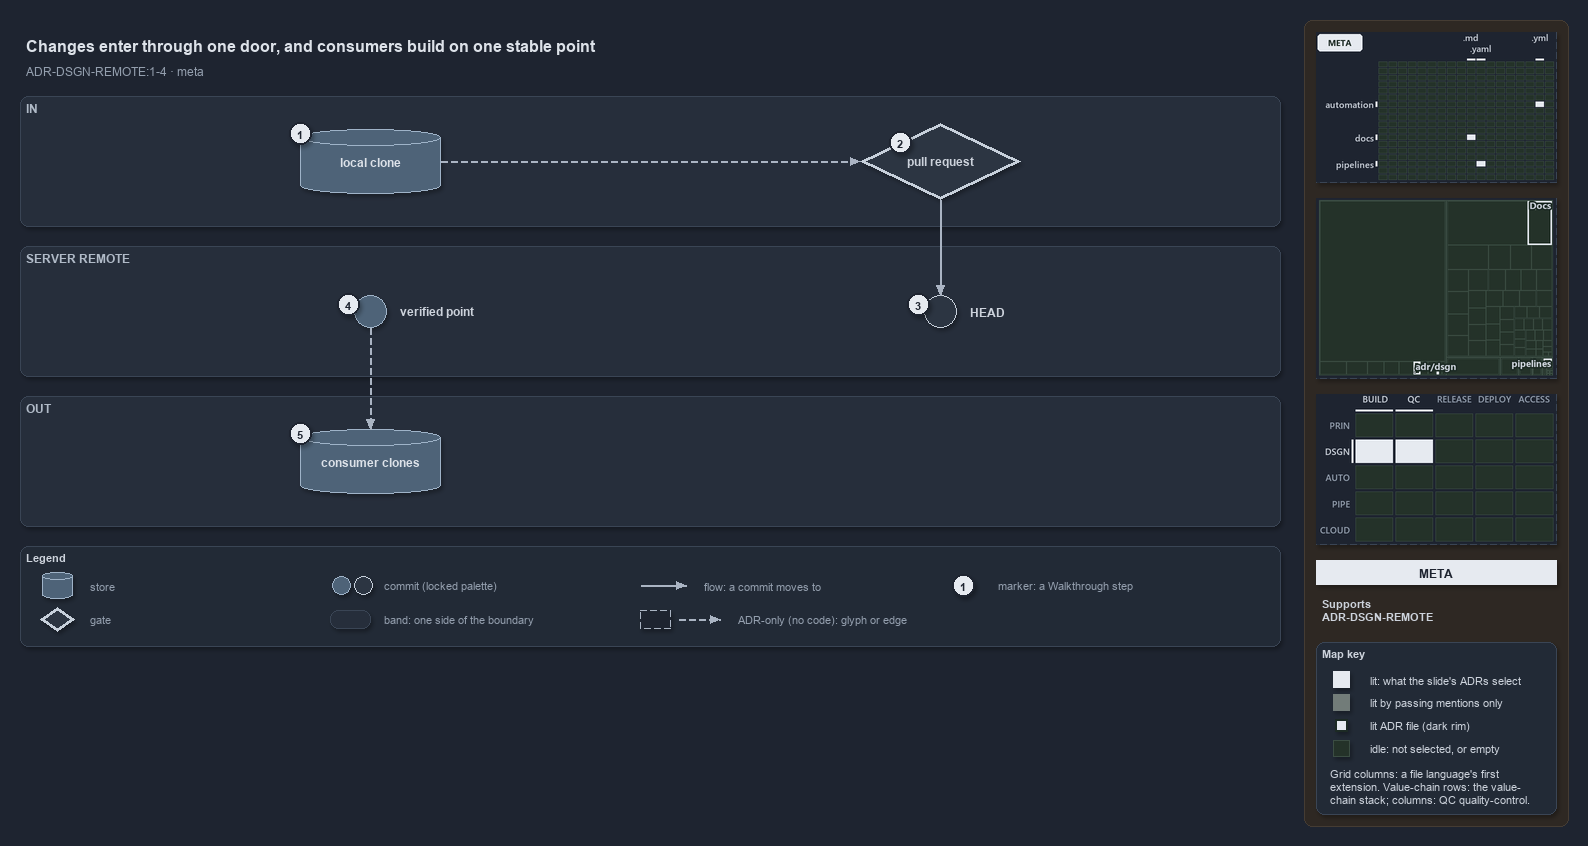

The diagram above was exported from draw.io. Its source (the exported page's mxGraphModel, read from the mxfile embedded in the PNG):
<mxGraphModel dx="1024" dy="768" grid="0" gridSize="10" guides="1" tooltips="1" connect="1" arrows="1" fold="1" page="1" pageScale="1" pageWidth="1572" pageHeight="650" background="#1E2430" math="0" shadow="1">
  <root>
    <mxCell id="0" />
    <mxCell id="1" parent="0" />
    <mxCell id="sidebar-bg" value="" style="rounded=1;arcSize=2;html=1;fillColor=#2E2823;strokeColor=#453C33;shadow=0;" vertex="1" parent="1">
      <mxGeometry x="1304" y="4" width="264" height="806" as="geometry" />
    </mxCell>
    <mxCell id="title" value="Changes enter through one door, and consumers build on one stable point" style="text;html=1;align=left;verticalAlign=middle;fontSize=16;fontStyle=1;fontColor=#DDE2E9;" vertex="1" parent="1">
      <mxGeometry x="20" y="14" width="1260" height="30" as="geometry" />
    </mxCell>
    <mxCell id="subtitle" value="ADR-DSGN-REMOTE:1-4 &amp;#183; meta" style="text;html=1;align=left;verticalAlign=middle;fontSize=12;fontColor=#949FAE;" vertex="1" parent="1">
      <mxGeometry x="20" y="44" width="1240" height="20" as="geometry" />
    </mxCell>
    <mxCell id="band-in" value="IN" style="rounded=1;html=1;arcSize=3;fillColor=#262E3B;strokeColor=#3A4555;verticalAlign=top;align=left;spacingLeft=8;fontStyle=1;fontSize=12;fontColor=#B0BAC7;" vertex="1" parent="1">
      <mxGeometry x="20" y="80" width="1260" height="130" as="geometry" />
    </mxCell>
    <mxCell id="band-server" value="SERVER REMOTE" style="rounded=1;html=1;arcSize=3;fillColor=#262E3B;strokeColor=#3A4555;verticalAlign=top;align=left;spacingLeft=8;fontStyle=1;fontSize=12;fontColor=#B0BAC7;" vertex="1" parent="1">
      <mxGeometry x="20" y="230" width="1260" height="130" as="geometry" />
    </mxCell>
    <mxCell id="band-out" value="OUT" style="rounded=1;html=1;arcSize=3;fillColor=#262E3B;strokeColor=#3A4555;verticalAlign=top;align=left;spacingLeft=8;fontStyle=1;fontSize=12;fontColor=#B0BAC7;" vertex="1" parent="1">
      <mxGeometry x="20" y="380" width="1260" height="130" as="geometry" />
    </mxCell>
    <mxCell id="clone" value="&lt;b&gt;local clone&lt;/b&gt;" style="shape=cylinder3;boundedLbl=1;backgroundOutline=1;size=8;whiteSpace=wrap;html=1;fillColor=#4E6378;strokeColor=#9FB3C8;fontSize=12;fontColor=#DDE2E9;" vertex="1" parent="1">
      <mxGeometry x="300" y="113" width="140" height="64" as="geometry" />
    </mxCell>
    <mxCell id="pr" value="&lt;b&gt;pull request&lt;/b&gt;" style="rhombus;whiteSpace=wrap;html=1;fillColor=#2C3542;strokeColor=#C7D0DB;strokeWidth=3;fontSize=12;fontColor=#CDD3DC;" vertex="1" parent="1">
      <mxGeometry x="860" y="107" width="160" height="76" as="geometry" />
    </mxCell>
    <mxCell id="head" value="" style="ellipse;html=1;fillColor=#2C3542;strokeColor=#C7D0DB;strokeWidth=1.5;fontStyle=1;fontSize=11;fontColor=#CDD3DC;" vertex="1" parent="1">
      <mxGeometry x="924" y="279" width="32" height="32" as="geometry" />
    </mxCell>
    <mxCell id="head-name" value="&lt;b&gt;HEAD&lt;/b&gt;" style="text;html=1;align=left;verticalAlign=middle;fontSize=12;fontStyle=1;fontColor=#CDD3DC;" vertex="1" parent="1">
      <mxGeometry x="964" y="285" width="160" height="20" as="geometry" />
    </mxCell>
    <mxCell id="verified" value="" style="ellipse;html=1;fillColor=#4E6378;strokeColor=#9FB3C8;strokeWidth=1.5;fontStyle=1;fontSize=11;fontColor=#CDD3DC;" vertex="1" parent="1">
      <mxGeometry x="354" y="279" width="32" height="32" as="geometry" />
    </mxCell>
    <mxCell id="verified-name" value="&lt;b&gt;verified point&lt;/b&gt;" style="text;html=1;align=left;verticalAlign=middle;fontSize=12;fontStyle=1;fontColor=#CDD3DC;" vertex="1" parent="1">
      <mxGeometry x="394" y="285" width="160" height="20" as="geometry" />
    </mxCell>
    <mxCell id="consumers" value="&lt;b&gt;consumer clones&lt;/b&gt;" style="shape=cylinder3;boundedLbl=1;backgroundOutline=1;size=8;whiteSpace=wrap;html=1;fillColor=#4E6378;strokeColor=#9FB3C8;fontSize=12;fontColor=#DDE2E9;" vertex="1" parent="1">
      <mxGeometry x="300" y="413" width="140" height="64" as="geometry" />
    </mxCell>
    <mxCell id="p-edge-clone-pr-a" value="" style="text;html=1;strokeColor=none;fillColor=none;" vertex="1" parent="1">
      <mxGeometry x="440" y="145" width="1" height="1" as="geometry" />
    </mxCell>
    <mxCell id="p-edge-clone-pr-b" value="" style="text;html=1;strokeColor=none;fillColor=none;" vertex="1" parent="1">
      <mxGeometry x="860" y="145" width="1" height="1" as="geometry" />
    </mxCell>
    <mxCell id="edge-clone-pr" value="" style="edgeStyle=orthogonalEdgeStyle;rounded=1;html=1;fontSize=10;endArrow=block;strokeColor=#AAB4C3;dashed=1;fontColor=#CDD3DC;shadow=0;" edge="1" parent="1" source="p-edge-clone-pr-a" target="p-edge-clone-pr-b">
      <mxGeometry relative="1" as="geometry" />
    </mxCell>
    <mxCell id="p-edge-pr-head-a" value="" style="text;html=1;strokeColor=none;fillColor=none;" vertex="1" parent="1">
      <mxGeometry x="940" y="183" width="1" height="1" as="geometry" />
    </mxCell>
    <mxCell id="p-edge-pr-head-b" value="" style="text;html=1;strokeColor=none;fillColor=none;" vertex="1" parent="1">
      <mxGeometry x="940" y="279" width="1" height="1" as="geometry" />
    </mxCell>
    <mxCell id="edge-pr-head" value="" style="edgeStyle=orthogonalEdgeStyle;rounded=1;html=1;fontSize=10;endArrow=block;strokeColor=#AAB4C3;fontColor=#CDD3DC;shadow=0;" edge="1" parent="1" source="p-edge-pr-head-a" target="p-edge-pr-head-b">
      <mxGeometry relative="1" as="geometry" />
    </mxCell>
    <mxCell id="p-edge-verified-consumers-a" value="" style="text;html=1;strokeColor=none;fillColor=none;" vertex="1" parent="1">
      <mxGeometry x="370" y="311" width="1" height="1" as="geometry" />
    </mxCell>
    <mxCell id="p-edge-verified-consumers-b" value="" style="text;html=1;strokeColor=none;fillColor=none;" vertex="1" parent="1">
      <mxGeometry x="370" y="413" width="1" height="1" as="geometry" />
    </mxCell>
    <mxCell id="edge-verified-consumers" value="" style="edgeStyle=orthogonalEdgeStyle;rounded=1;html=1;fontSize=10;endArrow=block;strokeColor=#AAB4C3;dashed=1;fontColor=#CDD3DC;shadow=0;" edge="1" parent="1" source="p-edge-verified-consumers-a" target="p-edge-verified-consumers-b">
      <mxGeometry relative="1" as="geometry" />
    </mxCell>
    <mxCell id="mark-1" value="1" style="ellipse;html=1;fillColor=#E6EAF0;strokeColor=#1E2430;strokeWidth=2;fontColor=#1E2430;fontStyle=1;fontSize=11;" vertex="1" parent="1">
      <mxGeometry x="289" y="106" width="22" height="22" as="geometry" />
    </mxCell>
    <mxCell id="mark-2" value="2" style="ellipse;html=1;fillColor=#E6EAF0;strokeColor=#1E2430;strokeWidth=2;fontColor=#1E2430;fontStyle=1;fontSize=11;" vertex="1" parent="1">
      <mxGeometry x="889.0" y="115.0" width="22" height="22" as="geometry" />
    </mxCell>
    <mxCell id="mark-3" value="3" style="ellipse;html=1;fillColor=#E6EAF0;strokeColor=#1E2430;strokeWidth=2;fontColor=#1E2430;fontStyle=1;fontSize=11;" vertex="1" parent="1">
      <mxGeometry x="907" y="277" width="22" height="22" as="geometry" />
    </mxCell>
    <mxCell id="mark-4" value="4" style="ellipse;html=1;fillColor=#E6EAF0;strokeColor=#1E2430;strokeWidth=2;fontColor=#1E2430;fontStyle=1;fontSize=11;" vertex="1" parent="1">
      <mxGeometry x="337" y="277" width="22" height="22" as="geometry" />
    </mxCell>
    <mxCell id="mark-5" value="5" style="ellipse;html=1;fillColor=#E6EAF0;strokeColor=#1E2430;strokeWidth=2;fontColor=#1E2430;fontStyle=1;fontSize=11;" vertex="1" parent="1">
      <mxGeometry x="289" y="406" width="22" height="22" as="geometry" />
    </mxCell>
    <mxCell id="legend" value="&lt;b&gt;Legend&lt;/b&gt;" style="rounded=1;whiteSpace=wrap;html=1;arcSize=6;fillColor=#222A36;strokeColor=#3A4555;align=left;verticalAlign=top;spacing=8;fontSize=11;fontColor=#CDD3DC;" vertex="1" parent="1">
      <mxGeometry x="20" y="530" width="1260" height="100" as="geometry" />
    </mxCell>
    <mxCell id="legend-0" value="" style="shape=cylinder3;boundedLbl=1;backgroundOutline=1;size=8;whiteSpace=wrap;html=1;fillColor=#4E6378;strokeColor=#9FB3C8;fontSize=12;fontColor=#DDE2E9;" vertex="1" parent="1">
      <mxGeometry x="42" y="556" width="30" height="26" as="geometry" />
    </mxCell>
    <mxCell id="legend-0-text" value="store" style="text;html=1;align=left;verticalAlign=middle;fontSize=11;fontColor=#949FAE;" vertex="1" parent="1">
      <mxGeometry x="84" y="559" width="260" height="20" as="geometry" />
    </mxCell>
    <mxCell id="legend-1" value="" style="rhombus;whiteSpace=wrap;html=1;fillColor=#2C3542;strokeColor=#C7D0DB;strokeWidth=3;fontSize=12;fontColor=#CDD3DC;" vertex="1" parent="1">
      <mxGeometry x="40" y="591" width="34" height="24" as="geometry" />
    </mxCell>
    <mxCell id="legend-1-text" value="gate" style="text;html=1;align=left;verticalAlign=middle;fontSize=11;fontColor=#949FAE;" vertex="1" parent="1">
      <mxGeometry x="84" y="593" width="260" height="20" as="geometry" />
    </mxCell>
    <mxCell id="legend-2" value="" style="ellipse;html=1;fillColor=#4E6378;strokeColor=#9FB3C8;strokeWidth=1.5;fontStyle=1;fontSize=11;fontColor=#CDD3DC;" vertex="1" parent="1">
      <mxGeometry x="332" y="560" width="18" height="18" as="geometry" />
    </mxCell>
    <mxCell id="legend-2b" value="" style="ellipse;html=1;fillColor=#2C3542;strokeColor=#C7D0DB;strokeWidth=1.5;fontStyle=1;fontSize=11;fontColor=#CDD3DC;" vertex="1" parent="1">
      <mxGeometry x="354" y="560" width="18" height="18" as="geometry" />
    </mxCell>
    <mxCell id="legend-2-text" value="commit (locked palette)" style="text;html=1;align=left;verticalAlign=middle;fontSize=11;fontColor=#949FAE;" vertex="1" parent="1">
      <mxGeometry x="378" y="559" width="260" height="20" as="geometry" />
    </mxCell>
    <mxCell id="legend-3" value="" style="rounded=1;html=1;arcSize=3;fillColor=#262E3B;strokeColor=#3A4555;" vertex="1" parent="1">
      <mxGeometry x="330" y="594" width="40" height="18" as="geometry" />
    </mxCell>
    <mxCell id="legend-3-text" value="band: one side of the boundary" style="text;html=1;align=left;verticalAlign=middle;fontSize=11;fontColor=#949FAE;" vertex="1" parent="1">
      <mxGeometry x="378" y="593" width="260" height="20" as="geometry" />
    </mxCell>
    <mxCell id="p-legend-4-a" value="" style="text;html=1;strokeColor=none;fillColor=none;" vertex="1" parent="1">
      <mxGeometry x="640" y="569" width="1" height="1" as="geometry" />
    </mxCell>
    <mxCell id="p-legend-4-b" value="" style="text;html=1;strokeColor=none;fillColor=none;" vertex="1" parent="1">
      <mxGeometry x="686" y="569" width="1" height="1" as="geometry" />
    </mxCell>
    <mxCell id="legend-4" value="" style="edgeStyle=orthogonalEdgeStyle;rounded=1;html=1;fontSize=10;endArrow=block;strokeColor=#AAB4C3;fontColor=#CDD3DC;shadow=0;" edge="1" parent="1" source="p-legend-4-a" target="p-legend-4-b">
      <mxGeometry relative="1" as="geometry" />
    </mxCell>
    <mxCell id="legend-4-text" value="flow: a commit moves to" style="text;html=1;align=left;verticalAlign=middle;fontSize=11;fontColor=#949FAE;" vertex="1" parent="1">
      <mxGeometry x="698" y="559" width="260" height="20" as="geometry" />
    </mxCell>
    <mxCell id="legend-5" value="" style="rounded=0;html=1;fillColor=#1E2430;strokeColor=#AAB4C3;dashed=1;" vertex="1" parent="1">
      <mxGeometry x="640" y="594" width="30" height="18" as="geometry" />
    </mxCell>
    <mxCell id="p-legend-5e-a" value="" style="text;html=1;strokeColor=none;fillColor=none;" vertex="1" parent="1">
      <mxGeometry x="678" y="603" width="1" height="1" as="geometry" />
    </mxCell>
    <mxCell id="p-legend-5e-b" value="" style="text;html=1;strokeColor=none;fillColor=none;" vertex="1" parent="1">
      <mxGeometry x="720" y="603" width="1" height="1" as="geometry" />
    </mxCell>
    <mxCell id="legend-5e" value="" style="edgeStyle=orthogonalEdgeStyle;rounded=1;html=1;fontSize=10;endArrow=block;strokeColor=#AAB4C3;dashed=1;fontColor=#CDD3DC;shadow=0;" edge="1" parent="1" source="p-legend-5e-a" target="p-legend-5e-b">
      <mxGeometry relative="1" as="geometry" />
    </mxCell>
    <mxCell id="legend-5-text" value="ADR-only (no code): glyph or edge" style="text;html=1;align=left;verticalAlign=middle;fontSize=11;fontColor=#949FAE;" vertex="1" parent="1">
      <mxGeometry x="732" y="593" width="260" height="20" as="geometry" />
    </mxCell>
    <mxCell id="legend-6" value="1" style="ellipse;html=1;fillColor=#E6EAF0;strokeColor=#1E2430;strokeWidth=2;fontColor=#1E2430;fontStyle=1;fontSize=11;" vertex="1" parent="1">
      <mxGeometry x="952" y="558" width="22" height="22" as="geometry" />
    </mxCell>
    <mxCell id="legend-6-text" value="marker: a Walkthrough step" style="text;html=1;align=left;verticalAlign=middle;fontSize=11;fontColor=#949FAE;" vertex="1" parent="1">
      <mxGeometry x="992" y="559" width="260" height="20" as="geometry" />
    </mxCell>
    <mxCell id="minimap-grid" value="" style="shape=image;html=1;imageAspect=0;aspect=fixed;verticalLabelPosition=bottom;strokeColor=#3A4555;dashed=1;fillColor=#222A36;image=data:image/png,(base64 omitted: 9124 chars);" vertex="1" parent="1">
      <mxGeometry x="1316" y="16" width="240" height="150" as="geometry" />
    </mxCell>
    <mxCell id="minimap-tree" value="" style="shape=image;html=1;imageAspect=0;aspect=fixed;verticalLabelPosition=bottom;strokeColor=#3A4555;dashed=1;fillColor=#222A36;image=data:image/png,(base64 omitted: 9772 chars);" vertex="1" parent="1">
      <mxGeometry x="1316" y="182" width="240" height="180" as="geometry" />
    </mxCell>
    <mxCell id="minimap-chain" value="" style="shape=image;html=1;imageAspect=0;aspect=fixed;verticalLabelPosition=bottom;strokeColor=#3A4555;dashed=1;fillColor=#222A36;image=data:image/png,(base64 omitted: 12860 chars);" vertex="1" parent="1">
      <mxGeometry x="1316" y="378" width="240" height="150" as="geometry" />
    </mxCell>
    <mxCell id="lens-badge" value="META" style="rounded=0;whiteSpace=wrap;html=1;align=center;verticalAlign=middle;fontSize=12;fontStyle=1;fontColor=#1E2430;fillColor=#E6EAF0;strokeColor=none;" vertex="1" parent="1">
      <mxGeometry x="1316" y="544" width="240" height="24" as="geometry" />
    </mxCell>
    <mxCell id="supports" value="&lt;b&gt;Supports&lt;/b&gt;&lt;br&gt;ADR-DSGN-REMOTE" style="text;html=1;whiteSpace=wrap;align=left;verticalAlign=top;fontSize=11;fontColor=#CDD3DC;" vertex="1" parent="1">
      <mxGeometry x="1316" y="576" width="240" height="38" as="geometry" />
    </mxCell>
    <mxCell id="mapkey" value="&lt;b&gt;Map key&lt;/b&gt;" style="rounded=1;arcSize=6;whiteSpace=wrap;html=1;align=left;verticalAlign=top;fontSize=11;fontColor=#CDD3DC;fillColor=#222A36;strokeColor=#3A4555;spacingLeft=8;spacingTop=2;" vertex="1" parent="1">
      <mxGeometry x="1316" y="626" width="240" height="172" as="geometry" />
    </mxCell>
    <mxCell id="mapkey-lit" value="" style="rounded=0;html=1;fillColor=#E6EAF0;strokeColor=#E6EAF0;" vertex="1" parent="1">
      <mxGeometry x="1333.0" y="655.0" width="16" height="16" as="geometry" />
    </mxCell>
    <mxCell id="mapkey-lit-text" value="lit: what the slide's ADRs select" style="text;html=1;align=left;verticalAlign=middle;fontSize=11;fontColor=#CDD3DC;" vertex="1" parent="1">
      <mxGeometry x="1364" y="653" width="184" height="20" as="geometry" />
    </mxCell>
    <mxCell id="mapkey-touched" value="" style="rounded=0;html=1;fillColor=#727C79;strokeColor=#727C79;" vertex="1" parent="1">
      <mxGeometry x="1333.0" y="678.0" width="16" height="16" as="geometry" />
    </mxCell>
    <mxCell id="mapkey-touched-text" value="lit by passing mentions only" style="text;html=1;align=left;verticalAlign=middle;fontSize=11;fontColor=#CDD3DC;" vertex="1" parent="1">
      <mxGeometry x="1364" y="676" width="184" height="20" as="geometry" />
    </mxCell>
    <mxCell id="mapkey-adr" value="" style="rounded=0;html=1;fillColor=#E6EAF0;strokeColor=#1C2A24;strokeWidth=2;" vertex="1" parent="1">
      <mxGeometry x="1335.0" y="703.0" width="12" height="12" as="geometry" />
    </mxCell>
    <mxCell id="mapkey-adr-text" value="lit ADR file (dark rim)" style="text;html=1;align=left;verticalAlign=middle;fontSize=11;fontColor=#CDD3DC;" vertex="1" parent="1">
      <mxGeometry x="1364" y="699" width="184" height="20" as="geometry" />
    </mxCell>
    <mxCell id="mapkey-idle" value="" style="rounded=0;html=1;fillColor=#243229;strokeColor=#3B4D43;" vertex="1" parent="1">
      <mxGeometry x="1333.0" y="724.0" width="16" height="16" as="geometry" />
    </mxCell>
    <mxCell id="mapkey-idle-text" value="idle: not selected, or empty" style="text;html=1;align=left;verticalAlign=middle;fontSize=11;fontColor=#CDD3DC;" vertex="1" parent="1">
      <mxGeometry x="1364" y="722" width="184" height="20" as="geometry" />
    </mxCell>
    <mxCell id="mapkey-codes" value="Grid columns: a file language's first&lt;br&gt;extension. Value-chain rows: the value-&lt;br&gt;chain stack; columns: QC quality-control." style="text;html=1;align=left;verticalAlign=top;whiteSpace=wrap;fontSize=11;fontColor=#CDD3DC;" vertex="1" parent="1">
      <mxGeometry x="1324" y="746" width="224" height="46" as="geometry" />
    </mxCell>
  </root>
</mxGraphModel>